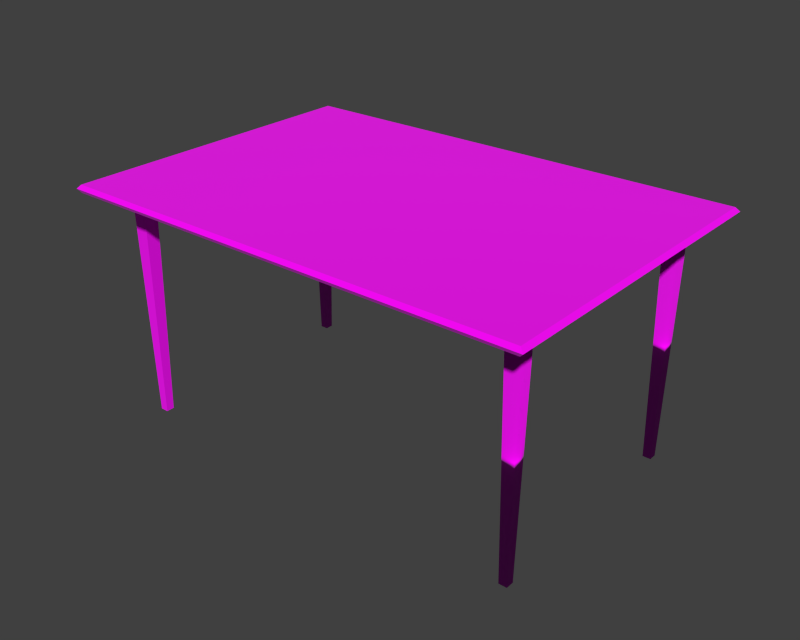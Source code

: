 # Source: simple_table.blend  (saved by Blender 2.80.75; exported with 4.5.12 LTS)
import bpy
from mathutils import Matrix  # noqa: F401  (used for matrix-valued properties, if any)

bpy.ops.wm.read_factory_settings(use_empty=True)
scene = bpy.context.scene
scene.name = 'Scene'

# ---- collections
col_collection_1 = bpy.data.collections.new('Collection 1'); scene.collection.children.link(col_collection_1)

# ---- images (referenced by path relative to the original .blend; pixels are not part of the script)
import os
ASSET_DIR = os.environ.get("B2B_ASSET_DIR", "")  # directory of the original .blend (textures are referenced by path, not embedded)
HERE = os.path.dirname(os.path.abspath(__file__))  # packed textures are extracted next to this script under _unpacked/

def load_image(name, relpath, width, height, colorspace="sRGB"):
    """Load a texture the original file referenced (path relative to the .blend, or extracted next to this script)."""
    p = next((c for c in (os.path.join(HERE, relpath), os.path.join(ASSET_DIR, relpath)) if relpath and os.path.exists(c)), "")
    if p:
        img = bpy.data.images.load(p, check_existing=True)
        img.name = name
    else:  # same state as the original file: an image datablock whose file is absent (Cycles renders it pink)
        img = bpy.data.images.new(name, width, height)
        img.source = "FILE"
        img.filepath = "//" + (relpath or name)
    img.colorspace_settings.name = colorspace
    return img
img_light_wood_jpg = load_image('light_wood.jpg', 'light_wood.jpg', 1024, 1024, 'sRGB')

# ---- materials (node trees are filled in below, after node groups)
mat_material = bpy.data.materials.new('Material')
mat_material.use_transparent_shadow = False

# ---- material node trees
mat_material.use_nodes = True; mat_material.node_tree.nodes.clear()
_N = mat_material.node_tree.nodes; _L = mat_material.node_tree.links
n0 = _N.new('ShaderNodeOutputMaterial'); n0.name = 'Material Output'; n0.location = (300, 300)
n1 = _N.new('ShaderNodeBsdfPrincipled'); n1.name = 'Principled BSDF'; n1.location = (10, 300)
n1.distribution = 'GGX'
n1.subsurface_method = 'BURLEY'
n1.inputs[2].default_value = 0.8291
n1.inputs[3].default_value = 1.329
n1.inputs[13].default_value = 0.1327
n1.inputs[24].default_value = 0.05018
n1.inputs[27].default_value = (0.0, 0.0, 0.0, 1.0)
n1.inputs[28].default_value = 1.0
n2 = _N.new('ShaderNodeTexImage'); n2.name = 'Image Texture'; n2.location = (-295, 329)
n2.image = img_light_wood_jpg
_L.new(n1.outputs[0], n0.inputs[0])
_L.new(n2.outputs[0], n1.inputs[0])
n0.is_active_output = True

# ---- world
world_world = bpy.data.worlds.new('World'); scene.world = world_world
world_world.color = (0.05088, 0.05088, 0.05088)
world_world.use_sun_shadow = False
world_world.sun_shadow_jitter_overblur = 0.0
world_world.cycles.sampling_method = 'MANUAL'
world_world.cycles.sample_map_resolution = 256

# ---- meshes
me_cube_001 = bpy.data.meshes.new('Cube.001')
me_cube_001.from_pydata([(-0.9739, -0.9739, -1.331), (-0.9739, -0.9739, 1.331), (-0.9739, 0.9739, -1.331), (-0.9739, 0.9739, 1.331), (0.9739, -0.9739, -1.331), (0.9739, -0.9739, 1.331), (0.9739, 0.9739, -1.331), (0.9739, 0.9739, 1.331), (-0.9898, -0.9898, 0.0), (-0.9898, 0.9898, 0.0), (0.9898, 0.9898, 0.0), (0.9898, -0.9898, 0.0), (-0.8644, -0.7347, -79.89), (-0.8789, -0.7558, -0.8533), (-0.8644, -0.6846, -79.89), (-0.8789, -0.6634, -0.8533), (-0.8303, -0.7347, -79.89), (-0.8159, -0.7558, -0.8533), (-0.8303, -0.6846, -79.89), (-0.8159, -0.6634, -0.8533), (-0.8644, 0.676, -79.89), (-0.8789, 0.6548, -0.8533), (-0.8644, 0.726, -79.89), (-0.8789, 0.7472, -0.8533), (-0.8303, 0.676, -79.89), (-0.8159, 0.6548, -0.8533), (-0.8303, 0.726, -79.89), (-0.8159, 0.7472, -0.8533), (0.8371, 0.676, -79.89), (0.8227, 0.6548, -0.8533), (0.8371, 0.726, -79.89), (0.8227, 0.7472, -0.8533), (0.8712, 0.676, -79.89), (0.8857, 0.6548, -0.8533), (0.8712, 0.726, -79.89), (0.8857, 0.7472, -0.8533), (-0.8601, -0.7324, -9.294), (-0.8601, -0.7324, -0.6857), (-0.8601, 0.7233, -9.294), (-0.8601, 0.7233, -0.6857), (0.8765, -0.7324, -9.294), (0.8765, -0.7324, -0.6857), (0.8765, 0.7233, -9.294), (0.8765, 0.7233, -0.6857), (-0.8185, -0.6976, -9.088), (-0.8185, -0.6976, -0.8918), (-0.8185, 0.6885, -0.8918), (-0.8185, 0.6885, -9.088), (0.8349, 0.6885, -0.8918), (0.8349, 0.6885, -9.088), (0.8349, -0.6976, -0.8918), (0.8349, -0.6976, -9.088), (0.8371, -0.7347, -79.89), (0.8227, -0.7558, -0.8533), (0.8371, -0.6846, -79.89), (0.8227, -0.6634, -0.8533), (0.8712, -0.7347, -79.89), (0.8857, -0.7558, -0.8533), (0.8712, -0.6846, -79.89), (0.8857, -0.6634, -0.8533)], [], [(8, 9, 2, 0), (9, 10, 6, 2), (10, 11, 4, 6), (11, 8, 0, 4), (0, 2, 6, 4), (5, 7, 3, 1), (5, 1, 8, 11), (7, 5, 11, 10), (3, 7, 10, 9), (1, 3, 9, 8), (13, 15, 14, 12), (15, 19, 18, 14), (19, 17, 16, 18), (17, 13, 12, 16), (12, 14, 18, 16), (17, 19, 15, 13), (21, 23, 22, 20), (23, 27, 26, 22), (27, 25, 24, 26), (25, 21, 20, 24), (20, 22, 26, 24), (25, 27, 23, 21), (29, 31, 30, 28), (31, 35, 34, 30), (35, 33, 32, 34), (33, 29, 28, 32), (28, 30, 34, 32), (33, 35, 31, 29), (37, 36, 38, 39), (39, 38, 42, 43), (43, 42, 40, 41), (41, 40, 36, 37), (45, 46, 47, 44), (46, 48, 49, 47), (48, 50, 51, 49), (50, 45, 44, 51), (36, 40, 51, 44), (40, 42, 49, 51), (43, 41, 50, 48), (38, 36, 44, 47), (37, 39, 46, 45), (41, 37, 45, 50), (42, 38, 47, 49), (39, 43, 48, 46), (53, 55, 54, 52), (55, 59, 58, 54), (59, 57, 56, 58), (57, 53, 52, 56), (52, 54, 58, 56), (57, 59, 55, 53)])
me_cube_001.polygons.foreach_set('use_smooth', [0, 0, 0, 0, 0, 0, 0, 0, 0, 0, 1, 1, 1, 1, 1, 1, 1, 1, 1, 1, 1, 1, 0, 0, 0, 0, 0, 0, 0, 0, 0, 0, 0, 0, 0, 0, 0, 0, 0, 0, 0, 0, 0, 0, 1, 1, 1, 1, 1, 1])
_uv = me_cube_001.uv_layers.new(name='UVMap')
_uv.uv.foreach_set('vector', [0.3662, 0.3333, 0.3662, 1.987e-08, 0.4883, 0.0, 0.4883, 0.3333, 0.2441, 0.5, 3.274e-08, 0.5, 2.183e-08, 0.3333, 0.2441, 0.3333, 0.1221, 0.3333, 0.1221, 4.47e-08, 0.2441, 0.0, 0.2441, 0.3333, 0.2441, 0.5, 0.4883, 0.5, 0.4883, 0.6667, 0.2441, 0.6667, 0.7324, 0.0, 0.7324, 0.3333, 0.4883, 0.3333, 0.4883, 2.98e-08, 0.7026, 0.4034, 0.7026, -0.006075, 1.002, -0.006075, 1.002, 0.4034, 0.2441, 0.3333, 0.4883, 0.3333, 0.4883, 0.5, 0.2441, 0.5, 9.459e-08, 0.3333, 0.0, 8.941e-08, 0.1221, 4.47e-08, 0.1221, 0.3333, 0.2441, 0.6667, 4.366e-08, 0.6667, 3.274e-08, 0.5, 0.2441, 0.5, 0.2441, 0.3333, 0.2441, 3.974e-08, 0.3662, 1.987e-08, 0.3662, 0.3333, 0.009697, 0.7369, 0.009697, 0.4702, 0.7597, 0.5313, 0.7597, 0.6757, 0.7644, 0.6945, 0.7644, 0.9612, 0.01442, 0.9001, 0.01442, 0.7556, 0.7591, 0.2488, 0.7591, 0.5154, 0.009115, 0.4543, 0.009115, 0.3099, 0.01069, 0.2882, 0.01069, 0.02158, 0.7607, 0.08269, 0.7607, 0.2271, 0.9083, 0.1562, 0.9083, 0.2408, 0.8, 0.2408, 0.8, 0.1562, 0.8, 3.026e-08, 1.0, 0.0, 1.0, 0.1562, 0.8, 0.1562, 0.009697, 0.7369, 0.009697, 0.4702, 0.7597, 0.5313, 0.7597, 0.6757, 0.7644, 0.6945, 0.7644, 0.9612, 0.01442, 0.9001, 0.01442, 0.7556, 0.7591, 0.2488, 0.7591, 0.5154, 0.009115, 0.4543, 0.009115, 0.3099, 0.01069, 0.2882, 0.01069, 0.02158, 0.7607, 0.08269, 0.7607, 0.2271, 0.9083, 0.1562, 0.9083, 0.2408, 0.8, 0.2408, 0.8, 0.1562, 0.8, 3.026e-08, 1.0, 0.0, 1.0, 0.1562, 0.8, 0.1562, 0.009697, 0.7369, 0.009697, 0.4702, 0.7597, 0.5313, 0.7597, 0.6757, 0.7644, 0.6945, 0.7644, 0.9612, 0.01442, 0.9001, 0.01442, 0.7556, 0.7591, 0.2488, 0.7591, 0.5154, 0.009115, 0.4543, 0.009115, 0.3099, 0.01069, 0.2882, 0.01069, 0.02158, 0.7607, 0.08269, 0.7607, 0.2271, 0.9083, 0.1562, 0.9083, 0.2408, 0.8, 0.2408, 0.8, 0.1562, 0.8, 3.026e-08, 1.0, 0.0, 1.0, 0.1562, 0.8, 0.1562, 0.6667, 0.3333, 0.6667, 3.974e-08, 1.0, 0.0, 1.0, 0.3333, 0.3333, 0.3333, 0.3333, 0.6667, 3.974e-08, 0.6667, 0.0, 0.3333, 0.3662, 0.4582, 0.3662, 0.003111, 0.6104, 0.003111, 0.6104, 0.4582, 0.7562, 0.3302, 0.7562, 0.008427, 1.0, 0.008427, 1.0, 0.3302, 0.6162, 0.7167, 0.3838, 0.7167, 0.3838, 0.2833, 0.6162, 0.2833, 0.3406, 0.6801, 0.5731, 0.6801, 0.5731, 0.9865, 0.3406, 0.9865, 0.2829, 0.3833, 0.05044, 0.3833, 0.05044, -0.05, 0.2829, -0.05, 0.007978, 0.6746, 0.3254, 0.6746, 0.3254, 0.992, 0.007978, 0.992, 0.668, 0.6987, 1.001, 0.6987, 0.9933, 0.7067, 0.6759, 0.7067, 0.7151, 0.8972, 0.9592, 0.8972, 0.9534, 0.9081, 0.7209, 0.9081, 1.291e-07, 0.3333, 0.0, 8.941e-08, 0.007978, 0.007978, 0.007978, 0.3254, 0.7203, 0.8092, 0.9644, 0.8092, 0.9586, 0.8201, 0.7261, 0.8201, 0.3333, 0.6667, 0.3333, 0.3333, 0.3413, 0.3413, 0.3413, 0.6587, 0.0, 0.6667, 0.3333, 0.6667, 0.3254, 0.6746, 0.007978, 0.6746, 0.965, 0.7557, 0.7208, 0.7557, 0.7267, 0.7403, 0.9591, 0.7403, 0.9024, 0.6667, 0.9024, 0.3333, 0.9137, 0.3413, 0.9137, 0.6587, 0.009697, 0.7369, 0.009697, 0.4702, 0.7597, 0.5313, 0.7597, 0.6757, 0.7644, 0.6945, 0.7644, 0.9612, 0.01442, 0.9001, 0.01442, 0.7556, 0.7591, 0.2488, 0.7591, 0.5154, 0.009115, 0.4543, 0.009115, 0.3099, 0.01069, 0.2882, 0.01069, 0.02158, 0.7607, 0.08269, 0.7607, 0.2271, 0.9083, 0.1562, 0.9083, 0.2408, 0.8, 0.2408, 0.8, 0.1562, 0.8, 3.026e-08, 1.0, 0.0, 1.0, 0.1562, 0.8, 0.1562])
me_cube_001.materials.append(mat_material)
me_cube_001.use_remesh_preserve_volume = False
me_cube_001.use_remesh_preserve_attributes = False
me_cube_001.use_mirror_vertex_groups = False
me_cube_001.update()

# ---- objects
ob_table = bpy.data.objects.new('table ', me_cube_001)

# ---- transforms, parenting, visibility, modifiers, constraints
ob_table.location = (0.004501, -0.3129, 1.996)
ob_table.rotation_euler = (0.0, -0.0, 3.142)
ob_table.scale = (2.016, 1.374, 0.02491)
ob_table.lineart.crease_threshold = 0.0

# ---- collection membership
col_collection_1.objects.link(ob_table)

# ---- scene / render settings (as saved in the file)
scene.frame_start = 1; scene.frame_end = 250; scene.frame_set(263)
scene.render.engine = 'BLENDER_EEVEE_NEXT'
scene.render.resolution_x = 2500
scene.render.resolution_y = 2000
scene.render.dither_intensity = 0.0
scene.cycles.use_denoising = False
scene.cycles.samples = 100
scene.cycles.sampling_pattern = 'TABULATED_SOBOL'
scene.cycles.light_sampling_threshold = 0.0
scene.cycles.use_adaptive_sampling = False
scene.cycles.use_light_tree = False
scene.cycles.caustics_reflective = False
scene.cycles.caustics_refractive = False
scene.cycles.blur_glossy = 0.0
scene.cycles.pixel_filter_type = 'GAUSSIAN'
scene.cycles.sample_clamp_indirect = 0.0
scene.view_settings.view_transform = 'Standard'
bpy.context.view_layer.update()

# ---- added for rendering (the .blend has no active camera and no usable light): camera, sun
cam_auto = bpy.data.cameras.new('AutoCamera')
cam_auto.lens = 50.0
cam_auto.sensor_width = 36.0
cam_auto.clip_end = 1000.0
ob_auto_camera = bpy.data.objects.new('AutoCamera', cam_auto)
scene.collection.objects.link(ob_auto_camera)
ob_auto_camera.location = (4.84887, -6.12611, 4.89299)
ob_auto_camera.rotation_euler = (1.09748, -7.21219e-08, 0.694738)
scene.camera = ob_auto_camera
light_auto_sun = bpy.data.lights.new('AutoSun', 'SUN')
light_auto_sun.energy = 3.0
light_auto_sun.angle = 0.0523599
ob_auto_sun = bpy.data.objects.new('AutoSun', light_auto_sun)
scene.collection.objects.link(ob_auto_sun)
ob_auto_sun.rotation_euler = (0.872665, 0.174533, 0.523599)
bpy.context.view_layer.update()
